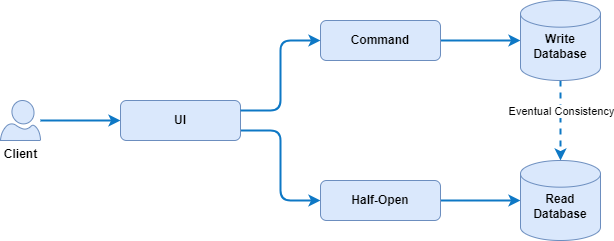

The diagram above was exported from draw.io. Its source (the exported page's mxGraphModel, read from the mxfile embedded in the PNG):
<mxGraphModel dx="1568" dy="721" grid="1" gridSize="10" guides="1" tooltips="1" connect="1" arrows="1" fold="1" page="1" pageScale="1" pageWidth="1169" pageHeight="827" math="0" shadow="0">
  <root>
    <mxCell id="0" />
    <mxCell id="1" parent="0" />
    <mxCell id="15" style="edgeStyle=orthogonalEdgeStyle;html=1;entryX=0;entryY=0.5;entryDx=0;entryDy=0;startArrow=none;startFill=0;strokeColor=#0E78C5;fillColor=#dae8fc;strokeWidth=2;" parent="1" source="2" target="3" edge="1">
      <mxGeometry relative="1" as="geometry" />
    </mxCell>
    <mxCell id="2" value="Client" style="verticalLabelPosition=bottom;html=1;verticalAlign=top;align=center;strokeColor=#6c8ebf;fillColor=#dae8fc;shape=mxgraph.azure.user;fontStyle=1" parent="1" vertex="1">
      <mxGeometry x="40" y="120" width="40" height="40" as="geometry" />
    </mxCell>
    <mxCell id="14" style="html=1;entryX=0;entryY=0.5;entryDx=0;entryDy=0;startArrow=none;startFill=0;exitX=1;exitY=0.75;exitDx=0;exitDy=0;strokeColor=#0E78C5;fillColor=#dae8fc;edgeStyle=orthogonalEdgeStyle;strokeWidth=2;" parent="1" source="3" target="7" edge="1">
      <mxGeometry relative="1" as="geometry" />
    </mxCell>
    <mxCell id="3" value="UI" style="rounded=1;whiteSpace=wrap;html=1;fillColor=#dae8fc;strokeColor=#6C8EBF;fontStyle=1" parent="1" vertex="1">
      <mxGeometry x="160" y="120" width="120" height="40" as="geometry" />
    </mxCell>
    <mxCell id="18" style="edgeStyle=orthogonalEdgeStyle;html=1;entryX=0;entryY=0.5;entryDx=0;entryDy=0;entryPerimeter=0;startArrow=none;startFill=0;strokeColor=#0E78C5;fillColor=#dae8fc;strokeWidth=2;" parent="1" source="4" target="16" edge="1">
      <mxGeometry relative="1" as="geometry" />
    </mxCell>
    <mxCell id="4" value="Command" style="rounded=1;whiteSpace=wrap;html=1;fillColor=#dae8fc;strokeColor=#6c8ebf;fontStyle=1" parent="1" vertex="1">
      <mxGeometry x="360" y="40" width="120" height="40" as="geometry" />
    </mxCell>
    <mxCell id="19" value="&lt;br&gt;&lt;br&gt;&lt;br&gt;" style="edgeStyle=orthogonalEdgeStyle;html=1;entryX=0;entryY=0.5;entryDx=0;entryDy=0;entryPerimeter=0;startArrow=none;startFill=0;strokeColor=#0E78C5;fillColor=#dae8fc;strokeWidth=2;" parent="1" source="7" target="17" edge="1">
      <mxGeometry relative="1" as="geometry" />
    </mxCell>
    <mxCell id="7" value="Half-Open" style="rounded=1;whiteSpace=wrap;html=1;fillColor=#dae8fc;strokeColor=#6c8ebf;fontStyle=1" parent="1" vertex="1">
      <mxGeometry x="360" y="200" width="120" height="40" as="geometry" />
    </mxCell>
    <mxCell id="8" style="edgeStyle=orthogonalEdgeStyle;html=1;entryX=0;entryY=0.5;entryDx=0;entryDy=0;fillColor=#dae8fc;strokeColor=#0E78C5;startArrow=none;startFill=0;exitX=1;exitY=0.25;exitDx=0;exitDy=0;strokeWidth=2;" parent="1" source="3" target="4" edge="1">
      <mxGeometry relative="1" as="geometry" />
    </mxCell>
    <mxCell id="20" style="edgeStyle=none;html=1;entryX=0.5;entryY=0;entryDx=0;entryDy=0;entryPerimeter=0;strokeColor=#0E78C5;fillColor=#dae8fc;startArrow=none;startFill=0;dashed=1;strokeWidth=2;" parent="1" source="16" target="17" edge="1">
      <mxGeometry relative="1" as="geometry" />
    </mxCell>
    <mxCell id="21" value="Eventual Consistency" style="edgeLabel;html=1;align=center;verticalAlign=middle;resizable=0;points=[];" parent="20" vertex="1" connectable="0">
      <mxGeometry x="0.2075" y="-1" relative="1" as="geometry">
        <mxPoint x="1" y="-18" as="offset" />
      </mxGeometry>
    </mxCell>
    <mxCell id="16" value="Write&lt;br&gt;Database" style="strokeWidth=1;html=1;shape=mxgraph.flowchart.database;whiteSpace=wrap;fillColor=#dae8fc;strokeColor=#6c8ebf;spacing=2;fontStyle=1;spacingTop=12;" parent="1" vertex="1">
      <mxGeometry x="560" y="20" width="80" height="80" as="geometry" />
    </mxCell>
    <mxCell id="17" value="Read Database" style="strokeWidth=1;html=1;shape=mxgraph.flowchart.database;whiteSpace=wrap;fillColor=#dae8fc;strokeColor=#6c8ebf;fontStyle=1;spacingTop=12;" parent="1" vertex="1">
      <mxGeometry x="560" y="180" width="80" height="80" as="geometry" />
    </mxCell>
  </root>
</mxGraphModel>